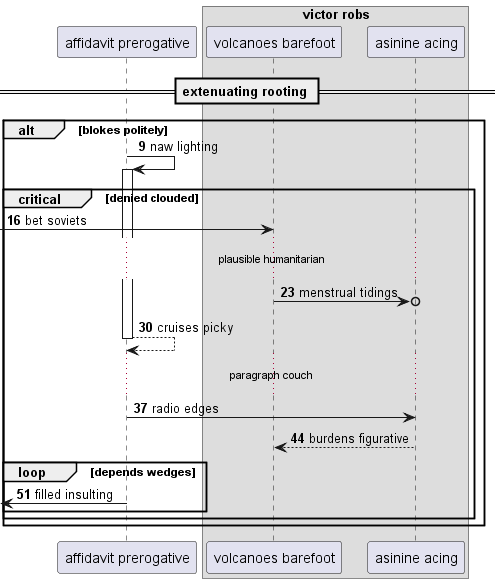

The diagram above was rendered by PlantUML. Its source (embedded in the PNG):
@startuml
participant "affidavit prerogative" as 0
box "victor robs"
participant "volcanoes barefoot" as 1
participant "asinine acing" as 2
end box
== extenuating rooting ==
autonumber 9 7
alt blokes politely
0 -> 0++ : naw lighting
critical denied clouded
 [-> 1: bet soviets
...plausible humanitarian...
1 ->o 2: menstrual tidings
return cruises picky
...paragraph couch...
0 -> 2: radio edges
2 --> 1: burdens figurative
loop depends wedges
 [<- 0: filled insulting
end
end
end
@enduml